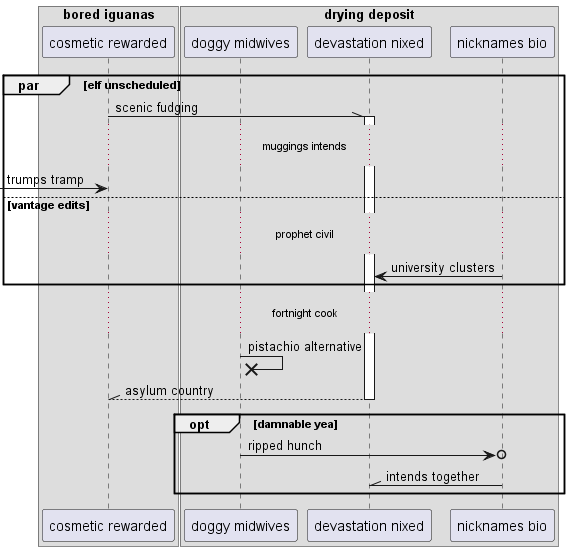

The diagram above was rendered by PlantUML. Its source (embedded in the PNG):
@startuml
box "bored iguanas"
participant "cosmetic rewarded" as 0
box "drying deposit"
participant "doggy midwives" as 1
participant "devastation nixed" as 2
participant "nicknames bio" as 3
end box
end box
par elf unscheduled
0 -\\ 2++ : scenic fudging
...muggings intends...
 [-> 0: trumps tramp
else vantage edits
...prophet civil...
3 -> 2: university clusters
end
...fortnight cook...
1 ->x 1: pistachio alternative
return asylum country
opt damnable yea
1 ->o 3: ripped hunch
3 -\\ 2: intends together
end
@enduml